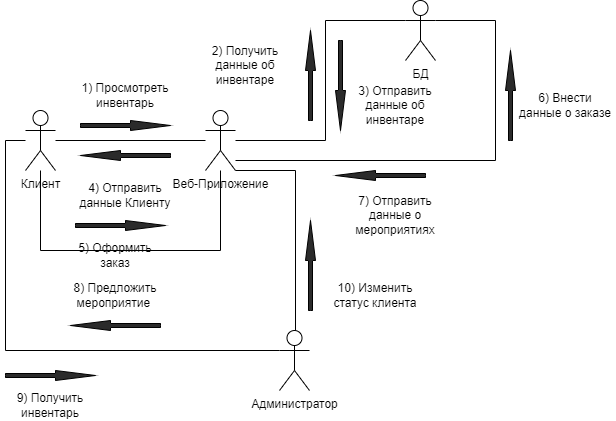

The diagram above was exported from draw.io. Its source (the exported page's mxGraphModel, read from the mxfile embedded in the PNG):
<mxGraphModel dx="1002" dy="577" grid="1" gridSize="10" guides="1" tooltips="1" connect="1" arrows="1" fold="1" page="1" pageScale="1" pageWidth="827" pageHeight="1169" math="0" shadow="0">
  <root>
    <mxCell id="0" />
    <mxCell id="1" parent="0" />
    <mxCell id="8fJZQvvqcJ_xhpYZZg-7-7" value="" style="edgeStyle=orthogonalEdgeStyle;rounded=0;orthogonalLoop=1;jettySize=auto;html=1;endArrow=none;endFill=0;" parent="1" source="8fJZQvvqcJ_xhpYZZg-7-1" target="8fJZQvvqcJ_xhpYZZg-7-3" edge="1">
      <mxGeometry relative="1" as="geometry">
        <mxPoint x="310" y="220" as="targetPoint" />
      </mxGeometry>
    </mxCell>
    <mxCell id="8fJZQvvqcJ_xhpYZZg-7-22" value="" style="edgeStyle=orthogonalEdgeStyle;rounded=0;orthogonalLoop=1;jettySize=auto;html=1;endArrow=none;endFill=0;" parent="1" source="8fJZQvvqcJ_xhpYZZg-7-1" target="8fJZQvvqcJ_xhpYZZg-7-3" edge="1">
      <mxGeometry relative="1" as="geometry">
        <mxPoint x="170" y="380" as="targetPoint" />
        <Array as="points">
          <mxPoint x="175" y="330" />
          <mxPoint x="355" y="330" />
        </Array>
      </mxGeometry>
    </mxCell>
    <mxCell id="8fJZQvvqcJ_xhpYZZg-7-33" value="" style="edgeStyle=orthogonalEdgeStyle;rounded=0;orthogonalLoop=1;jettySize=auto;html=1;entryX=0;entryY=0.3333333333333333;entryDx=0;entryDy=0;entryPerimeter=0;endArrow=none;endFill=0;" parent="1" source="8fJZQvvqcJ_xhpYZZg-7-1" target="8fJZQvvqcJ_xhpYZZg-7-2" edge="1">
      <mxGeometry relative="1" as="geometry">
        <mxPoint x="120" y="480" as="targetPoint" />
        <Array as="points">
          <mxPoint x="140" y="220" />
          <mxPoint x="140" y="430" />
          <mxPoint x="414" y="430" />
        </Array>
      </mxGeometry>
    </mxCell>
    <mxCell id="8fJZQvvqcJ_xhpYZZg-7-1" value="Клиент" style="shape=umlActor;verticalLabelPosition=bottom;verticalAlign=top;html=1;outlineConnect=0;" parent="1" vertex="1">
      <mxGeometry x="160" y="190" width="30" height="60" as="geometry" />
    </mxCell>
    <mxCell id="8fJZQvvqcJ_xhpYZZg-7-49" value="" style="edgeStyle=orthogonalEdgeStyle;rounded=0;orthogonalLoop=1;jettySize=auto;html=1;entryX=1;entryY=1;entryDx=0;entryDy=0;entryPerimeter=0;endArrow=none;endFill=0;" parent="1" source="8fJZQvvqcJ_xhpYZZg-7-2" target="8fJZQvvqcJ_xhpYZZg-7-3" edge="1">
      <mxGeometry relative="1" as="geometry">
        <mxPoint x="430" y="260" as="targetPoint" />
        <Array as="points">
          <mxPoint x="430" y="250" />
        </Array>
      </mxGeometry>
    </mxCell>
    <mxCell id="8fJZQvvqcJ_xhpYZZg-7-2" value="Администратор" style="shape=umlActor;verticalLabelPosition=bottom;verticalAlign=top;html=1;outlineConnect=0;" parent="1" vertex="1">
      <mxGeometry x="414" y="410" width="30" height="60" as="geometry" />
    </mxCell>
    <mxCell id="8fJZQvvqcJ_xhpYZZg-7-10" value="" style="edgeStyle=orthogonalEdgeStyle;rounded=0;orthogonalLoop=1;jettySize=auto;html=1;entryX=0;entryY=0.3333333333333333;entryDx=0;entryDy=0;entryPerimeter=0;endArrow=none;endFill=0;" parent="1" source="8fJZQvvqcJ_xhpYZZg-7-3" target="8fJZQvvqcJ_xhpYZZg-7-4" edge="1">
      <mxGeometry relative="1" as="geometry">
        <mxPoint x="450" y="220" as="targetPoint" />
        <Array as="points">
          <mxPoint x="460" y="220" />
          <mxPoint x="460" y="100" />
        </Array>
      </mxGeometry>
    </mxCell>
    <mxCell id="8fJZQvvqcJ_xhpYZZg-7-27" value="" style="edgeStyle=orthogonalEdgeStyle;rounded=0;orthogonalLoop=1;jettySize=auto;html=1;entryX=1;entryY=0.3333333333333333;entryDx=0;entryDy=0;entryPerimeter=0;endArrow=none;endFill=0;" parent="1" source="8fJZQvvqcJ_xhpYZZg-7-3" target="8fJZQvvqcJ_xhpYZZg-7-4" edge="1">
      <mxGeometry relative="1" as="geometry">
        <mxPoint x="630" y="120" as="targetPoint" />
        <Array as="points">
          <mxPoint x="630" y="240" />
          <mxPoint x="630" y="100" />
        </Array>
      </mxGeometry>
    </mxCell>
    <mxCell id="8fJZQvvqcJ_xhpYZZg-7-3" value="Веб-Приложение" style="shape=umlActor;verticalLabelPosition=bottom;verticalAlign=top;html=1;outlineConnect=0;" parent="1" vertex="1">
      <mxGeometry x="340" y="190" width="30" height="60" as="geometry" />
    </mxCell>
    <mxCell id="8fJZQvvqcJ_xhpYZZg-7-4" value="БД" style="shape=umlActor;verticalLabelPosition=bottom;verticalAlign=top;html=1;outlineConnect=0;" parent="1" vertex="1">
      <mxGeometry x="540" y="80" width="30" height="60" as="geometry" />
    </mxCell>
    <mxCell id="8fJZQvvqcJ_xhpYZZg-7-8" value="1) Просмотреть инвентарь" style="text;html=1;strokeColor=none;fillColor=none;align=center;verticalAlign=middle;whiteSpace=wrap;rounded=0;" parent="1" vertex="1">
      <mxGeometry x="210" y="160" width="100" height="30" as="geometry" />
    </mxCell>
    <mxCell id="8fJZQvvqcJ_xhpYZZg-7-11" value="2) Получить данные об инвентаре" style="text;html=1;strokeColor=none;fillColor=none;align=center;verticalAlign=middle;whiteSpace=wrap;rounded=0;" parent="1" vertex="1">
      <mxGeometry x="330" y="130" width="100" height="30" as="geometry" />
    </mxCell>
    <mxCell id="8fJZQvvqcJ_xhpYZZg-7-13" value="" style="html=1;shadow=0;dashed=0;align=center;verticalAlign=middle;shape=mxgraph.arrows2.arrow;dy=0.6;dx=40;notch=0;fillColor=#2B2B2B;" parent="1" vertex="1">
      <mxGeometry x="215" y="200" width="90" height="10" as="geometry" />
    </mxCell>
    <mxCell id="8fJZQvvqcJ_xhpYZZg-7-14" value="" style="html=1;shadow=0;dashed=0;align=center;verticalAlign=middle;shape=mxgraph.arrows2.arrow;dy=0.6;dx=40;notch=0;fillColor=#2B2B2B;rotation=-90;" parent="1" vertex="1">
      <mxGeometry x="400" y="150" width="90" height="10" as="geometry" />
    </mxCell>
    <mxCell id="8fJZQvvqcJ_xhpYZZg-7-17" value="" style="html=1;shadow=0;dashed=0;align=center;verticalAlign=middle;shape=mxgraph.arrows2.arrow;dy=0.6;dx=40;notch=0;fillColor=#2B2B2B;rotation=90;" parent="1" vertex="1">
      <mxGeometry x="430" y="160" width="90" height="10" as="geometry" />
    </mxCell>
    <mxCell id="8fJZQvvqcJ_xhpYZZg-7-18" value="3) Отправить данные об инвентаре" style="text;html=1;strokeColor=none;fillColor=none;align=center;verticalAlign=middle;whiteSpace=wrap;rounded=0;" parent="1" vertex="1">
      <mxGeometry x="480" y="170" width="100" height="30" as="geometry" />
    </mxCell>
    <mxCell id="8fJZQvvqcJ_xhpYZZg-7-19" value="" style="html=1;shadow=0;dashed=0;align=center;verticalAlign=middle;shape=mxgraph.arrows2.arrow;dy=0.6;dx=40;notch=0;fillColor=#2B2B2B;rotation=-180;" parent="1" vertex="1">
      <mxGeometry x="215" y="230" width="90" height="10" as="geometry" />
    </mxCell>
    <mxCell id="8fJZQvvqcJ_xhpYZZg-7-20" value="4) Отправить данные Клиенту" style="text;html=1;strokeColor=none;fillColor=none;align=center;verticalAlign=middle;whiteSpace=wrap;rounded=0;" parent="1" vertex="1">
      <mxGeometry x="210" y="260" width="100" height="30" as="geometry" />
    </mxCell>
    <mxCell id="8fJZQvvqcJ_xhpYZZg-7-23" value="5) Оформить заказ" style="text;html=1;strokeColor=none;fillColor=none;align=center;verticalAlign=middle;whiteSpace=wrap;rounded=0;" parent="1" vertex="1">
      <mxGeometry x="200" y="320" width="100" height="30" as="geometry" />
    </mxCell>
    <mxCell id="8fJZQvvqcJ_xhpYZZg-7-24" value="" style="html=1;shadow=0;dashed=0;align=center;verticalAlign=middle;shape=mxgraph.arrows2.arrow;dy=0.6;dx=40;notch=0;fillColor=#2B2B2B;rotation=0;" parent="1" vertex="1">
      <mxGeometry x="210" y="300" width="90" height="10" as="geometry" />
    </mxCell>
    <mxCell id="8fJZQvvqcJ_xhpYZZg-7-29" value="6) Внести данные о заказе" style="text;html=1;strokeColor=none;fillColor=none;align=center;verticalAlign=middle;whiteSpace=wrap;rounded=0;" parent="1" vertex="1">
      <mxGeometry x="650" y="170" width="100" height="30" as="geometry" />
    </mxCell>
    <mxCell id="8fJZQvvqcJ_xhpYZZg-7-30" value="" style="html=1;shadow=0;dashed=0;align=center;verticalAlign=middle;shape=mxgraph.arrows2.arrow;dy=0.6;dx=40;notch=0;fillColor=#2B2B2B;rotation=-90;" parent="1" vertex="1">
      <mxGeometry x="600" y="170" width="90" height="10" as="geometry" />
    </mxCell>
    <mxCell id="8fJZQvvqcJ_xhpYZZg-7-34" value="" style="html=1;shadow=0;dashed=0;align=center;verticalAlign=middle;shape=mxgraph.arrows2.arrow;dy=0.6;dx=40;notch=0;fillColor=#2B2B2B;rotation=0;" parent="1" vertex="1">
      <mxGeometry x="140" y="450" width="90" height="10" as="geometry" />
    </mxCell>
    <mxCell id="8fJZQvvqcJ_xhpYZZg-7-35" value="9) Получить инвентарь" style="text;html=1;strokeColor=none;fillColor=none;align=center;verticalAlign=middle;whiteSpace=wrap;rounded=0;" parent="1" vertex="1">
      <mxGeometry x="135" y="470" width="100" height="30" as="geometry" />
    </mxCell>
    <mxCell id="8fJZQvvqcJ_xhpYZZg-7-36" value="" style="html=1;shadow=0;dashed=0;align=center;verticalAlign=middle;shape=mxgraph.arrows2.arrow;dy=0.6;dx=40;notch=0;fillColor=#2B2B2B;rotation=-180;" parent="1" vertex="1">
      <mxGeometry x="470" y="250" width="90" height="10" as="geometry" />
    </mxCell>
    <mxCell id="8fJZQvvqcJ_xhpYZZg-7-41" value="8) Предложить мероприятие&amp;nbsp;" style="text;html=1;strokeColor=none;fillColor=none;align=center;verticalAlign=middle;whiteSpace=wrap;rounded=0;" parent="1" vertex="1">
      <mxGeometry x="200" y="360" width="100" height="30" as="geometry" />
    </mxCell>
    <mxCell id="8fJZQvvqcJ_xhpYZZg-7-42" value="" style="html=1;shadow=0;dashed=0;align=center;verticalAlign=middle;shape=mxgraph.arrows2.arrow;dy=0.6;dx=40;notch=0;fillColor=#2B2B2B;rotation=-180;" parent="1" vertex="1">
      <mxGeometry x="205" y="400" width="90" height="10" as="geometry" />
    </mxCell>
    <mxCell id="8fJZQvvqcJ_xhpYZZg-7-43" value="7) Отправить данные о мероприятиях" style="text;html=1;strokeColor=none;fillColor=none;align=center;verticalAlign=middle;whiteSpace=wrap;rounded=0;" parent="1" vertex="1">
      <mxGeometry x="480" y="280" width="100" height="30" as="geometry" />
    </mxCell>
    <mxCell id="8fJZQvvqcJ_xhpYZZg-7-50" value="" style="html=1;shadow=0;dashed=0;align=center;verticalAlign=middle;shape=mxgraph.arrows2.arrow;dy=0.6;dx=40;notch=0;fillColor=#2B2B2B;rotation=-90;" parent="1" vertex="1">
      <mxGeometry x="400" y="340" width="90" height="10" as="geometry" />
    </mxCell>
    <mxCell id="8fJZQvvqcJ_xhpYZZg-7-51" value="10) Изменить статус клиента" style="text;html=1;strokeColor=none;fillColor=none;align=center;verticalAlign=middle;whiteSpace=wrap;rounded=0;" parent="1" vertex="1">
      <mxGeometry x="460" y="360" width="100" height="30" as="geometry" />
    </mxCell>
  </root>
</mxGraphModel>